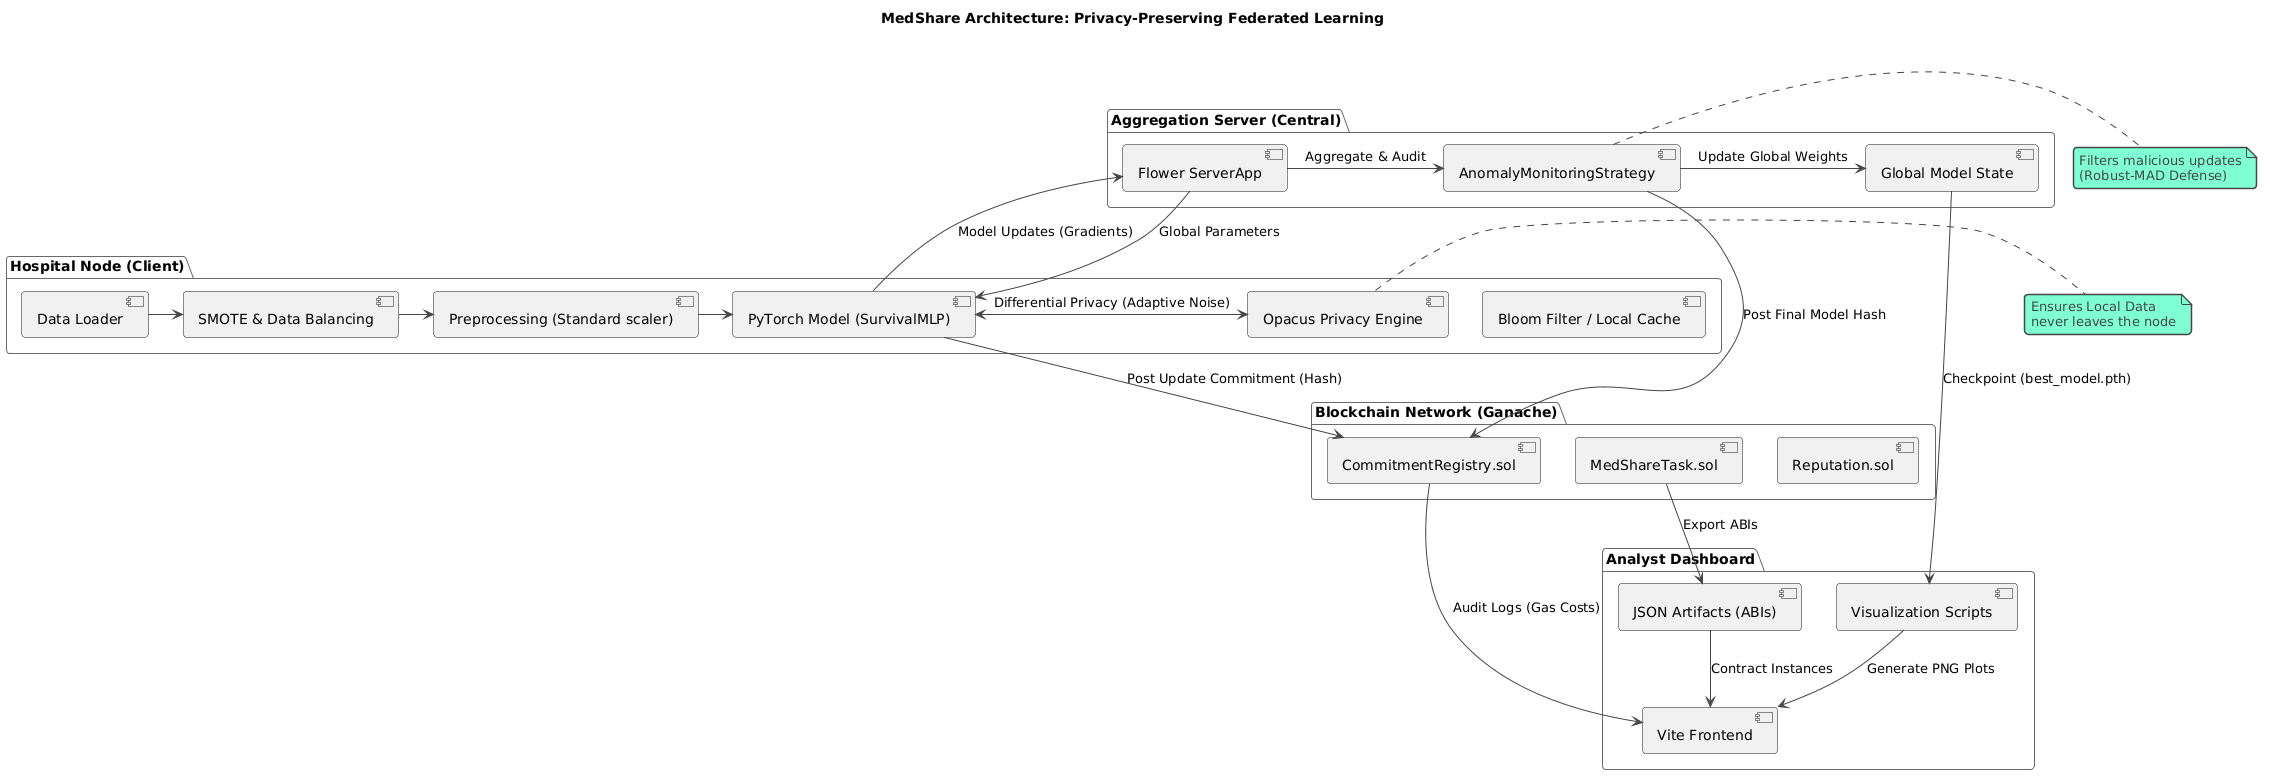

The diagram above was rendered by PlantUML. Its source (embedded in the PNG):
@startuml
!theme vibrant
title MedShare Architecture: Privacy-Preserving Federated Learning

package "Hospital Node (Client)" {
    [Data Loader] as DL
    [SMOTE & Data Balancing] as BAL
    [Preprocessing (Standard scaler)] as PRE
    [PyTorch Model (SurvivalMLP)] as MLP
    [Opacus Privacy Engine] as DP
    [Bloom Filter / Local Cache] as CACHE
    
    DL -> BAL
    BAL -> PRE
    PRE -> MLP
    MLP <-> DP : "Differential Privacy (Adaptive Noise)"
}

package "Aggregation Server (Central)" {
    [Flower ServerApp] as FL_SERVER
    [AnomalyMonitoringStrategy] as STRAT
    [Global Model State] as GLOBAL_NET
    
    FL_SERVER -> STRAT : "Aggregate & Audit"
    STRAT -> GLOBAL_NET : "Update Global Weights"
}

package "Blockchain Network (Ganache)" {
    [CommitmentRegistry.sol] as REGISTRY
    [MedShareTask.sol] as TASK
    [Reputation.sol] as REP
}

package "Analyst Dashboard" {
    [Vite Frontend] as UI
    [Visualization Scripts] as VIZ
    [JSON Artifacts (ABIs)] as ARTIFACTS
}

' Data Flow
MLP -up-> FL_SERVER : "Model Updates (Gradients)"
FL_SERVER -down-> MLP : "Global Parameters"

' Security Flow
STRAT --> REGISTRY : "Post Final Model Hash"
MLP --> REGISTRY : "Post Update Commitment (Hash)"
REGISTRY --> UI : "Audit Logs (Gas Costs)"
TASK --> ARTIFACTS : "Export ABIs"
ARTIFACTS --> UI : "Contract Instances"

' Visualization
VIZ --> UI : "Generate PNG Plots"
GLOBAL_NET --> VIZ : "Checkpoint (best_model.pth)"

note right of DP
  Ensures Local Data
  never leaves the node
end note

note right of STRAT
  Filters malicious updates
  (Robust-MAD Defense)
end note
@enduml